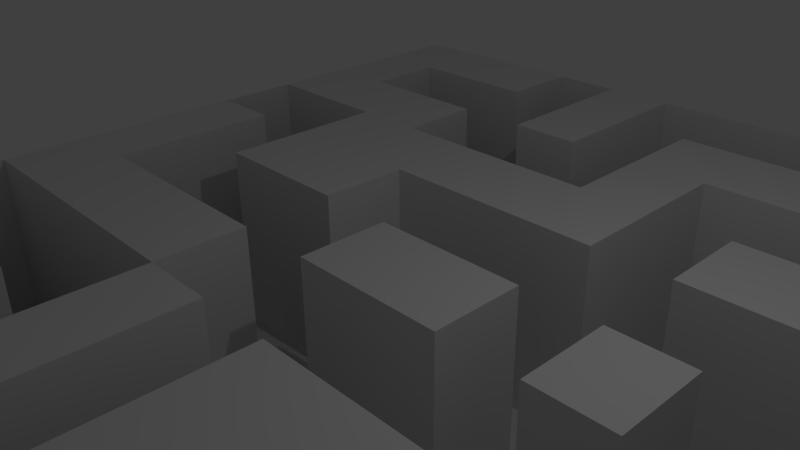 # Source: Level1.blend  (saved by Blender 2.76.0; exported with 4.5.12 LTS)
import bpy
from mathutils import Matrix  # noqa: F401  (used for matrix-valued properties, if any)

bpy.ops.wm.read_factory_settings(use_empty=True)
scene = bpy.context.scene
scene.name = 'Scene'

# ---- collections
col_collection_1 = bpy.data.collections.new('Collection 1'); scene.collection.children.link(col_collection_1)

# ---- world
world_world = bpy.data.worlds.new('World'); scene.world = world_world
world_world.color = (0.05088, 0.05088, 0.05088)
world_world.use_sun_shadow = False
world_world.sun_shadow_jitter_overblur = 0.0
world_world.cycles.sampling_method = 'MANUAL'
world_world.cycles.sample_map_resolution = 256

# ---- cameras
cam_camera = bpy.data.cameras.new('Camera')
cam_camera.clip_end = 100.0
cam_camera.lens = 35.0
cam_camera.sensor_width = 32.0
cam_camera.sensor_height = 18.0
cam_camera.ortho_scale = 7.314
cam_camera.dof.focus_distance = 0.0
cam_camera.dof.aperture_fstop = 128.0

# ---- lights
light_lamp = bpy.data.lights.new('Lamp', 'POINT')
light_lamp.transmission_factor = 0.0
light_lamp.cutoff_distance = 30.0
light_lamp.energy = 100.0
light_lamp.shadow_buffer_clip_start = 1.001
light_lamp.shadow_soft_size = 0.1
light_lamp.shadow_maximum_resolution = 0.006
light_lamp.use_absolute_resolution = True
light_lamp.cycles.use_multiple_importance_sampling = False

# ---- meshes
me_plane = bpy.data.meshes.new('Plane')
me_plane.from_pydata([(-1.049, -0.9918, 0.0), (1.049, -0.9918, 0.0), (-1.049, 0.9918, 0.0), (1.049, 0.9918, 0.0), (-1.049, 0.8115, 0.0), (-1.049, 0.6312, 0.0), (-1.049, 0.4508, 0.0), (-1.049, 0.2705, 0.0), (-1.049, 0.09017, 0.0), (-1.049, -0.09017, 0.0), (-1.049, -0.2705, 0.0), (-1.049, -0.4508, 0.0), (-1.049, -0.6312, 0.0), (-1.049, -0.8115, 0.0), (-0.8582, -0.9918, 0.0), (-0.6675, -0.9918, 0.0), (-0.4768, -0.9918, 0.0), (-0.2861, -0.9918, 0.0), (-0.09536, -0.9918, 0.0), (0.09536, -0.9918, 0.0), (0.2861, -0.9918, 0.0), (0.4768, -0.9918, 0.0), (0.6675, -0.9918, 0.01707), (0.8582, -0.9918, 0.01707), (1.049, -0.8115, 0.0), (1.049, -0.6312, 0.0), (1.049, -0.4508, 0.0), (1.049, -0.2705, 0.0), (1.049, -0.09017, 0.0), (1.049, 0.09017, 0.0), (1.049, 0.2705, 0.0), (1.049, 0.4508, 0.0), (1.049, 0.6312, 0.0), (1.049, 0.8115, 0.0), (0.8582, 0.9918, 0.0), (0.6675, 0.9918, 0.0), (0.4768, 0.9918, 0.0), (0.2861, 0.9918, 0.0), (0.09536, 0.9918, 0.0), (-0.09536, 0.9918, 0.0), (-0.2861, 0.9918, 0.0), (-0.4768, 0.9918, 0.0), (-0.6675, 0.9918, 0.0), (-0.8582, 0.9918, 0.0), (-0.8582, -0.8115, 0.0), (-0.8582, -0.6312, 0.0), (-0.8582, -0.4508, 0.0), (-0.8582, -0.2705, 0.0), (-0.8582, -0.09017, 0.0), (-0.8582, 0.09017, 0.0), (-0.8582, 0.2705, 0.0), (-0.8582, 0.4508, 0.0), (-0.8582, 0.6312, 0.0), (-0.8582, 0.8115, 0.0), (-0.6675, -0.8115, 0.0), (-0.6675, -0.6312, 0.0), (-0.6675, -0.4508, 0.0), (-0.6675, -0.2705, 0.0), (-0.6675, -0.09017, 0.0), (-0.6675, 0.09017, 0.0), (-0.6675, 0.2705, 0.0), (-0.6675, 0.4508, 0.0), (-0.6675, 0.6312, 0.0), (-0.6675, 0.8115, 0.0), (-0.4768, -0.8115, 0.0), (-0.4768, -0.6312, 0.0), (-0.4768, -0.4508, 0.0), (-0.4768, -0.2705, 0.0), (-0.4768, -0.09017, 0.0), (-0.4768, 0.09017, 0.0), (-0.4768, 0.2705, 0.0), (-0.4768, 0.4508, 0.0), (-0.4768, 0.6312, 0.0), (-0.4768, 0.8115, 0.0), (-0.2861, -0.8115, 0.0), (-0.2861, -0.6312, 0.0), (-0.2861, -0.4508, 0.0), (-0.2861, -0.2705, 0.0), (-0.2861, -0.09017, 0.0), (-0.2861, 0.09017, 0.0), (-0.2861, 0.2705, 0.0), (-0.2861, 0.4508, 0.0), (-0.2861, 0.6312, 0.0), (-0.2861, 0.8115, 0.0), (-0.09536, -0.8115, 0.0), (-0.09536, -0.6312, 0.0), (-0.09536, -0.4508, 0.0), (-0.09536, -0.2705, 0.0), (-0.09536, -0.09017, 0.0), (-0.09536, 0.09017, 0.0), (-0.09536, 0.2705, 0.0), (-0.09536, 0.4508, 0.0), (-0.09536, 0.6312, 0.0), (-0.09536, 0.8115, 0.0), (0.09536, -0.8115, 0.0), (0.09536, -0.6312, 0.0), (0.09536, -0.4508, 0.0), (0.09536, -0.2705, 0.0), (0.09536, -0.09017, 0.0), (0.09536, 0.09017, 0.0), (0.09536, 0.2705, 0.0), (0.09536, 0.4508, 0.0), (0.09536, 0.6312, 0.0), (0.09536, 0.8115, 0.0), (0.2861, -0.8115, 0.0), (0.2861, -0.6312, 0.0), (0.2861, -0.4508, 0.0), (0.2861, -0.2705, 0.0), (0.2861, -0.09017, 0.0), (0.2861, 0.09017, 0.0), (0.2861, 0.2705, 0.0), (0.2861, 0.4508, 0.0), (0.2861, 0.6312, 0.0), (0.2861, 0.8115, 0.0), (0.4768, -0.8115, 0.0), (0.4768, -0.6312, 0.0), (0.4768, -0.4508, 0.0), (0.4768, -0.2705, 0.0), (0.4768, -0.09017, 0.0), (0.4768, 0.09017, 0.0), (0.4768, 0.2705, 0.0), (0.4768, 0.4508, 0.0), (0.4768, 0.6312, 0.0), (0.4768, 0.8115, 0.0), (0.6675, -0.8115, 0.01707), (0.6675, -0.6312, 0.01707), (0.6675, -0.4508, 0.01707), (0.6675, -0.2705, 0.0), (0.6675, -0.09017, 0.0), (0.6675, 0.09017, 0.0), (0.6675, 0.2705, 0.0), (0.6675, 0.4508, 0.0), (0.6675, 0.6312, 0.0), (0.6675, 0.8115, 0.0), (0.8582, -0.8115, 0.01707), (0.8582, -0.6312, 0.01707), (0.8582, -0.4508, 0.01707), (0.8582, -0.2705, 0.0), (0.8582, -0.09017, 0.0), (0.8582, 0.09017, 0.0), (0.8582, 0.2705, 0.0), (0.8582, 0.4508, 0.0), (0.8582, 0.6312, 0.0), (0.8582, 0.8115, 0.0), (1.049, 0.8114, -3.243), (1.049, 0.9918, -3.243), (-1.049, 0.4507, -3.243), (-1.049, 0.2704, -3.243), (-1.049, -0.2706, -3.243), (-1.049, -0.4509, -3.243), (-0.09536, -0.9919, -3.243), (0.09536, -0.9919, -3.243), (0.2861, -0.9919, -3.243), (0.4768, -0.9919, -3.243), (0.6675, -0.9919, -3.226), (0.8582, -0.9919, -3.226), (1.049, 0.4507, -3.243), (1.049, 0.6311, -3.243), (0.8582, 0.9918, -3.243), (0.6675, 0.9918, -3.243), (0.4768, 0.9918, -3.243), (0.2861, 0.9918, -3.243), (0.09536, 0.9918, -3.243), (-0.09536, 0.9918, -3.243), (-0.2861, 0.9918, -3.243), (-0.4768, 0.9918, -3.243), (-0.8582, -0.8116, -3.243), (-0.8582, -0.6313, -3.243), (-0.8582, -0.4509, -3.243), (-0.8582, -0.2706, -3.243), (-0.8582, -0.09026, -3.243), (-0.8582, 0.09007, -3.243), (-0.8582, 0.2704, -3.243), (-0.8582, 0.4507, -3.243), (-0.8582, 0.6311, -3.243), (-0.8582, 0.8114, -3.243), (-0.6675, -0.8116, -3.243), (-0.6675, -0.6313, -3.243), (-0.6675, -0.4509, -3.243), (-0.6675, -0.2706, -3.243), (-0.6675, -0.09026, -3.243), (-0.6675, 0.09007, -3.243), (-0.6675, 0.2704, -3.243), (-0.6675, 0.4507, -3.243), (-0.6675, 0.6311, -3.243), (-0.6675, 0.8114, -3.243), (-0.4768, 0.8114, -3.243), (-0.4768, -0.8116, -3.243), (-0.4768, -0.6313, -3.243), (-0.4768, -0.4509, -3.243), (-0.4768, -0.2706, -3.243), (-0.4768, -0.09026, -3.243), (-0.4768, 0.09007, -3.243), (-0.4768, 0.4507, -3.243), (-0.4768, 0.6311, -3.243), (-0.2861, 0.8114, -3.243), (-0.2861, -0.8116, -3.243), (-0.2861, -0.6313, -3.243), (-0.2861, -0.4509, -3.243), (-0.2861, -0.2706, -3.243), (-0.2861, -0.09026, -3.243), (-0.2861, 0.09007, -3.243), (-0.2861, 0.2704, -3.243), (-0.2861, 0.4507, -3.243), (-0.2861, 0.6311, -3.243), (-0.09536, 0.8114, -3.243), (-0.09536, -0.8116, -3.243), (-0.09536, -0.6313, -3.243), (-0.09536, -0.4509, -3.243), (-0.09536, -0.2706, -3.243), (-0.09536, -0.09026, -3.243), (-0.09536, 0.09007, -3.243), (-0.09536, 0.2704, -3.243), (-0.09536, 0.4507, -3.243), (-0.09536, 0.6311, -3.243), (0.09536, 0.8114, -3.243), (0.09536, -0.8116, -3.243), (0.09536, -0.6313, -3.243), (0.09536, -0.4509, -3.243), (0.09536, -0.2706, -3.243), (0.09536, -0.09026, -3.243), (0.09536, 0.09007, -3.243), (0.09536, 0.2704, -3.243), (0.09536, 0.4507, -3.243), (0.09536, 0.6311, -3.243), (0.2861, 0.8114, -3.243), (0.2861, -0.8116, -3.243), (0.2861, -0.6313, -3.243), (0.2861, -0.4509, -3.243), (0.2861, -0.2706, -3.243), (0.2861, -0.09026, -3.243), (0.2861, 0.09007, -3.243), (0.2861, 0.2704, -3.243), (0.2861, 0.4507, -3.243), (0.2861, 0.6311, -3.243), (0.4768, 0.8114, -3.243), (0.4768, -0.8116, -3.243), (0.4768, -0.6313, -3.243), (0.4768, -0.4509, -3.243), (0.4768, -0.2706, -3.243), (0.4768, -0.09026, -3.243), (0.4768, 0.09007, -3.243), (0.4768, 0.2704, -3.243), (0.4768, 0.4507, -3.243), (0.4768, 0.6311, -3.243), (0.6675, 0.8114, -3.243), (0.6675, -0.8116, -3.226), (0.6675, -0.6313, -3.226), (0.6675, -0.4509, -3.226), (0.6675, -0.2706, -3.243), (0.6675, -0.09026, -3.243), (0.6675, 0.09007, -3.243), (0.6675, 0.2704, -3.243), (0.6675, 0.4507, -3.243), (0.6675, 0.6311, -3.243), (0.8582, 0.8114, -3.243), (0.8582, -0.8116, -3.226), (0.8582, -0.6313, -3.226), (0.8582, -0.4509, -3.226), (0.8582, -0.2706, -3.243), (0.8582, -0.09026, -3.243), (0.8582, 0.09007, -3.243), (0.8582, 0.2704, -3.243), (0.8582, 0.4507, -3.243), (0.8582, 0.6311, -3.243)], [], [(77, 67, 190, 199), (4, 53, 43, 2), (53, 63, 42, 43), (63, 73, 41, 42), (80, 79, 201, 202), (83, 93, 39, 40), (128, 118, 240, 250), (126, 125, 247, 248), (31, 32, 157, 156), (117, 127, 249, 239), (125, 124, 246, 247), (0, 14, 44, 13), (13, 44, 45, 12), (12, 45, 46, 11), (78, 77, 199, 200), (10, 47, 48, 9), (9, 48, 49, 8), (8, 49, 50, 7), (124, 22, 154, 246), (6, 51, 52, 5), (5, 52, 53, 4), (14, 15, 54, 44), (64, 74, 196, 187), (45, 55, 56, 46), (76, 77, 199, 198), (47, 57, 58, 48), (73, 63, 185, 186), (75, 76, 198, 197), (62, 72, 194, 184), (51, 61, 62, 52), (113, 123, 235, 225), (15, 16, 64, 54), (122, 112, 234, 244), (55, 65, 66, 56), (120, 121, 243, 242), (57, 67, 68, 58), (83, 40, 164, 195), (59, 69, 70, 60), (60, 70, 71, 61), (61, 71, 72, 62), (69, 59, 181, 192), (16, 17, 74, 64), (118, 119, 241, 240), (58, 68, 191, 180), (72, 71, 193, 194), (67, 77, 78, 68), (22, 23, 155, 154), (69, 79, 80, 70), (70, 80, 81, 71), (67, 57, 179, 190), (56, 66, 189, 178), (17, 18, 84, 74), (107, 117, 239, 229), (75, 85, 86, 76), (76, 86, 87, 77), (115, 116, 238, 237), (20, 21, 153, 152), (65, 55, 177, 188), (80, 90, 91, 81), (116, 106, 228, 238), (82, 92, 93, 83), (114, 115, 237, 236), (19, 20, 152, 151), (54, 64, 187, 176), (21, 114, 236, 153), (18, 19, 151, 150), (88, 98, 99, 89), (63, 53, 175, 185), (90, 100, 101, 91), (52, 62, 184, 174), (66, 65, 188, 189), (103, 113, 225, 215), (94, 104, 105, 95), (95, 105, 106, 96), (96, 106, 107, 97), (61, 51, 173, 183), (98, 108, 109, 99), (112, 111, 233, 234), (100, 110, 111, 101), (101, 111, 112, 102), (102, 112, 113, 103), (111, 110, 232, 233), (41, 73, 186, 165), (110, 100, 222, 232), (106, 116, 117, 107), (48, 58, 180, 170), (99, 109, 231, 221), (109, 108, 230, 231), (57, 47, 169, 179), (108, 98, 220, 230), (112, 122, 123, 113), (21, 22, 124, 114), (114, 124, 125, 115), (115, 125, 126, 116), (116, 126, 127, 117), (46, 56, 178, 168), (118, 128, 129, 119), (60, 61, 183, 182), (120, 130, 131, 121), (97, 107, 229, 219), (122, 132, 133, 123), (10, 11, 149, 148), (55, 45, 167, 177), (59, 60, 182, 181), (106, 105, 227, 228), (44, 54, 176, 166), (105, 104, 226, 227), (104, 94, 216, 226), (130, 140, 141, 131), (6, 7, 147, 146), (132, 142, 143, 133), (23, 1, 24, 134), (134, 24, 25, 135), (135, 25, 26, 136), (136, 26, 27, 137), (137, 27, 28, 138), (138, 28, 29, 139), (139, 29, 30, 140), (140, 30, 31, 141), (51, 6, 146, 173), (102, 103, 215, 224), (255, 144, 145, 158), (186, 195, 164, 165), (205, 215, 162, 163), (215, 225, 161, 162), (225, 235, 160, 161), (235, 245, 159, 160), (245, 255, 158, 159), (149, 168, 169, 148), (147, 172, 173, 146), (166, 176, 177, 167), (168, 178, 179, 169), (170, 180, 181, 171), (171, 181, 182, 172), (172, 182, 183, 173), (174, 184, 185, 175), (176, 187, 188, 177), (178, 189, 190, 179), (180, 191, 192, 181), (184, 194, 186, 185), (187, 196, 197, 188), (188, 197, 198, 189), (189, 198, 199, 190), (191, 200, 201, 192), (193, 203, 204, 194), (194, 204, 195, 186), (196, 206, 207, 197), (199, 209, 210, 200), (200, 210, 211, 201), (201, 211, 212, 202), (203, 213, 214, 204), (150, 151, 216, 206), (206, 216, 217, 207), (207, 217, 218, 208), (208, 218, 219, 209), (209, 219, 220, 210), (211, 221, 222, 212), (213, 223, 224, 214), (214, 224, 215, 205), (151, 152, 226, 216), (219, 229, 230, 220), (221, 231, 232, 222), (152, 153, 236, 226), (226, 236, 237, 227), (227, 237, 238, 228), (229, 239, 240, 230), (230, 240, 241, 231), (231, 241, 242, 232), (232, 242, 243, 233), (233, 243, 244, 234), (239, 249, 250, 240), (241, 251, 252, 242), (243, 253, 254, 244), (154, 155, 256, 246), (246, 256, 257, 247), (247, 257, 258, 248), (248, 258, 259, 249), (249, 259, 260, 250), (250, 260, 261, 251), (251, 261, 262, 252), (253, 263, 264, 254), (263, 156, 157, 264), (264, 157, 144, 255), (32, 33, 144, 157), (127, 126, 248, 249), (119, 129, 251, 241), (68, 78, 200, 191), (3, 34, 158, 145), (130, 120, 242, 252), (79, 69, 192, 201), (34, 35, 159, 158), (129, 128, 250, 251), (121, 131, 253, 243), (82, 83, 195, 204), (35, 36, 160, 159), (132, 122, 244, 254), (39, 93, 205, 163), (71, 81, 203, 193), (36, 37, 161, 160), (123, 133, 245, 235), (84, 18, 150, 206), (37, 38, 162, 161), (38, 39, 163, 162), (86, 85, 207, 208), (74, 84, 206, 196), (87, 86, 208, 209), (85, 75, 197, 207), (40, 41, 165, 164), (23, 134, 256, 155), (134, 135, 257, 256), (88, 89, 211, 210), (77, 87, 209, 199), (135, 136, 258, 257), (136, 137, 259, 258), (140, 130, 252, 262), (137, 138, 260, 259), (131, 141, 263, 253), (90, 80, 202, 212), (45, 44, 166, 167), (138, 139, 261, 260), (142, 132, 254, 264), (93, 92, 214, 205), (81, 91, 213, 203), (139, 140, 262, 261), (133, 143, 255, 245), (92, 82, 204, 214), (94, 95, 217, 216), (49, 48, 170, 171), (143, 142, 264, 255), (95, 96, 218, 217), (50, 49, 171, 172), (96, 97, 219, 218), (11, 46, 168, 149), (33, 3, 145, 144), (98, 88, 210, 220), (53, 52, 174, 175), (47, 10, 148, 169), (89, 99, 221, 211), (141, 31, 156, 263), (100, 90, 212, 222), (101, 102, 224, 223), (91, 101, 223, 213), (7, 50, 172, 147)])
me_plane.use_remesh_preserve_volume = False
me_plane.use_remesh_preserve_attributes = False
me_plane.use_mirror_vertex_groups = False
me_plane.update()

# ---- objects
ob_plane = bpy.data.objects.new('Plane', me_plane)
ob_lamp = bpy.data.objects.new('Lamp', light_lamp)
ob_camera = bpy.data.objects.new('Camera', cam_camera)

# ---- transforms, parenting, visibility, modifiers, constraints
ob_plane.location = (0.0, 0.0, 3.342)
ob_plane.scale = (6.34, 7.978, 1.0)
ob_plane.lineart.crease_threshold = 0.0
ob_lamp.location = (4.076, 1.005, 9.245)
ob_lamp.rotation_euler = (0.6503, 0.05522, 1.866)
ob_lamp.lock_rotations_4d = False
ob_lamp.empty_display_type = 'ARROWS'
ob_lamp.color = (0.0, 0.0, 0.0, 0.0)
ob_lamp.lineart.crease_threshold = 0.0
ob_camera.location = (7.481, -6.508, 8.685)
ob_camera.rotation_euler = (1.109, 0.01082, 0.8149)
ob_camera.lock_rotations_4d = False
ob_camera.empty_display_type = 'ARROWS'
ob_camera.color = (0.0, 0.0, 0.0, 0.0)
ob_camera.display_type = 'WIRE'
ob_camera.lineart.crease_threshold = 0.0

# ---- collection membership
col_collection_1.objects.link(ob_plane)
col_collection_1.objects.link(ob_lamp)
col_collection_1.objects.link(ob_camera)

# ---- scene / render settings (as saved in the file)
scene.camera = ob_camera
scene.frame_start = 1; scene.frame_end = 250; scene.frame_set(0)
scene.render.engine = 'BLENDER_EEVEE_NEXT'
scene.render.resolution_percentage = 50
scene.render.dither_intensity = 0.0
scene.cycles.use_denoising = False
scene.cycles.samples = 10
scene.cycles.sampling_pattern = 'TABULATED_SOBOL'
scene.cycles.light_sampling_threshold = 0.0
scene.cycles.use_adaptive_sampling = False
scene.cycles.use_light_tree = False
scene.cycles.blur_glossy = 0.0
scene.cycles.pixel_filter_type = 'GAUSSIAN'
scene.cycles.sample_clamp_indirect = 0.0
scene.view_settings.view_transform = 'Standard'
bpy.context.view_layer.update()
